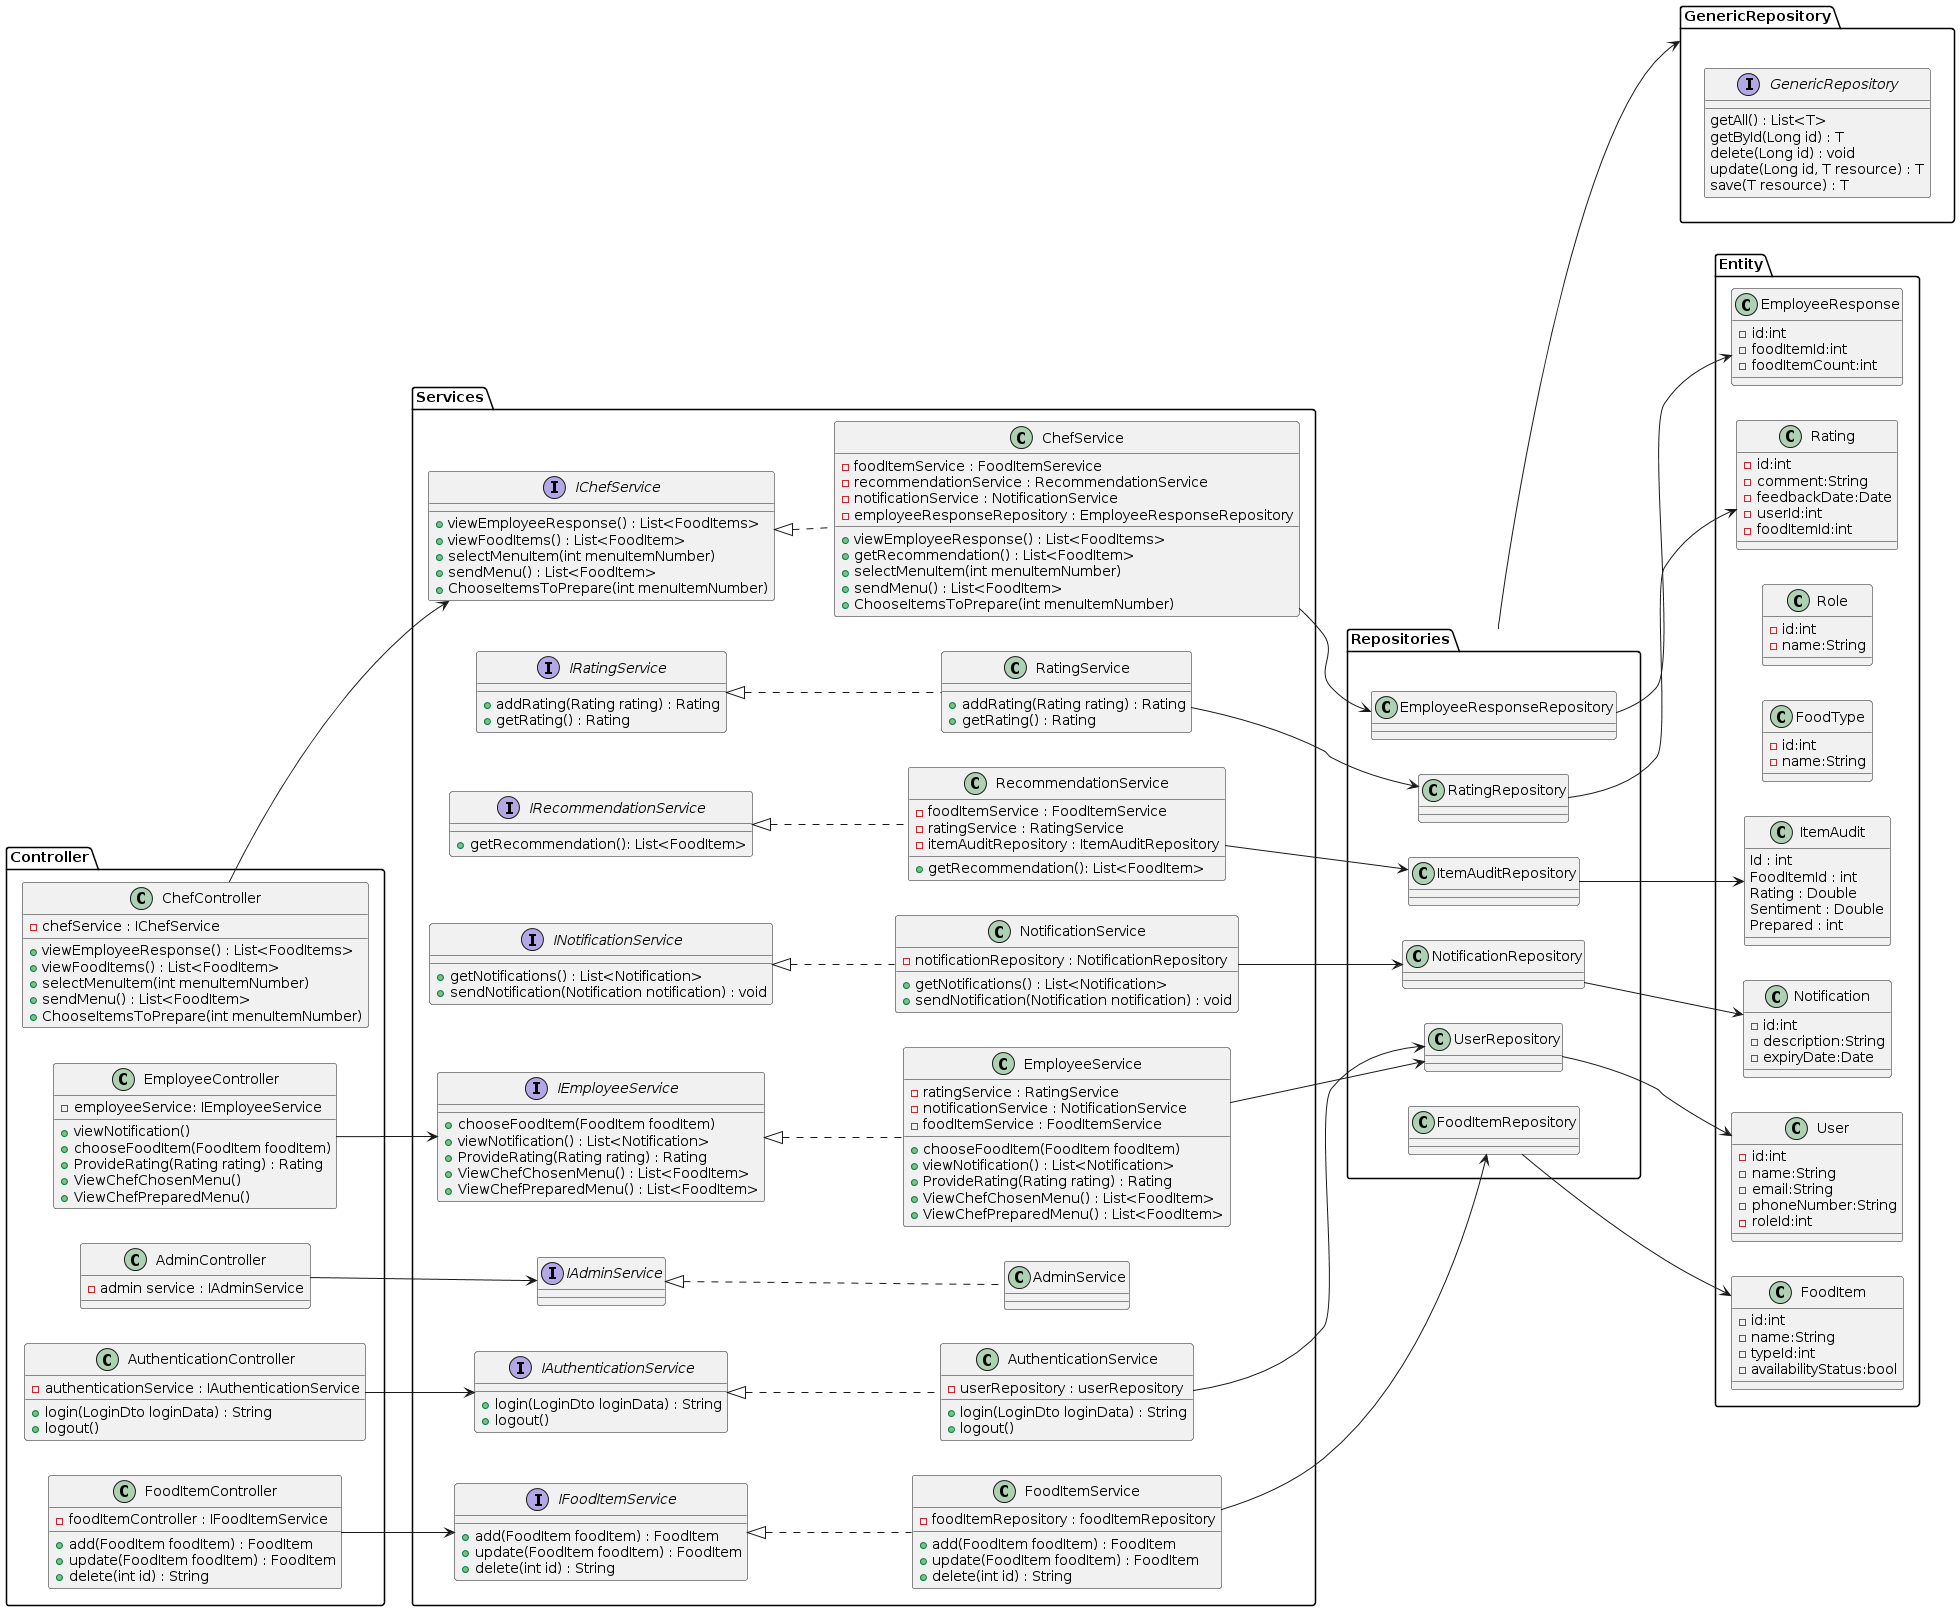

The diagram above was rendered by PlantUML. Its source (embedded in the PNG):
@startuml
left to right direction
class Controller.AuthenticationController{
-authenticationService : IAuthenticationService
+login(LoginDto loginData) : String
+logout()
}
class Controller.FoodItemController{
-foodItemController : IFoodItemService
+add(FoodItem foodItem) : FoodItem
+update(FoodItem foodItem) : FoodItem
+delete(int id) : String
}
class Controller.AdminController{
-admin service : IAdminService
}
class Controller.EmployeeController{
-employeeService: IEmployeeService
+viewNotification() 
+chooseFoodItem(FoodItem foodItem)
+ProvideRating(Rating rating) : Rating
+ViewChefChosenMenu()
+ViewChefPreparedMenu()
}
class Controller.ChefController{
-chefService : IChefService
+viewEmployeeResponse() : List<FoodItems>
+viewFoodItems() : List<FoodItem>
+selectMenuItem(int menuItemNumber)
+sendMenu() : List<FoodItem>
+ChooseItemsToPrepare(int menuItemNumber)
}

interface Services.IEmployeeService{
+chooseFoodItem(FoodItem foodItem)
+viewNotification() : List<Notification>
+ProvideRating(Rating rating) : Rating
+ViewChefChosenMenu() : List<FoodItem>
+ViewChefPreparedMenu() : List<FoodItem>
}

class Services.EmployeeService{
-ratingService : RatingService
-notificationService : NotificationService
-foodItemService : FoodItemService
+chooseFoodItem(FoodItem foodItem)
+viewNotification() : List<Notification>
+ProvideRating(Rating rating) : Rating
+ViewChefChosenMenu() : List<FoodItem>
+ViewChefPreparedMenu() : List<FoodItem>
}

interface Services.IAdminService{
}

class Services.AdminService{
}

interface Services.IChefService{
+viewEmployeeResponse() : List<FoodItems>
+viewFoodItems() : List<FoodItem>
+selectMenuItem(int menuItemNumber)
+sendMenu() : List<FoodItem>
+ChooseItemsToPrepare(int menuItemNumber)
}

class Services.ChefService{
-foodItemService : FoodItemSerevice
-recommendationService : RecommendationService
-notificationService : NotificationService
-employeeResponseRepository : EmployeeResponseRepository
+viewEmployeeResponse() : List<FoodItems>
+getRecommendation() : List<FoodItem>
+selectMenuItem(int menuItemNumber)
+sendMenu() : List<FoodItem>
+ChooseItemsToPrepare(int menuItemNumber)
}

interface Services.INotificationService{
+getNotifications() : List<Notification>
+sendNotification(Notification notification) : void
}

class Services.NotificationService{
-notificationRepository : NotificationRepository
+getNotifications() : List<Notification>
+sendNotification(Notification notification) : void
}

interface Services.IRecommendationService{
+getRecommendation(): List<FoodItem> 
}

class Services.RecommendationService{
-foodItemService : FoodItemService
-ratingService : RatingService
-itemAuditRepository : ItemAuditRepository
+getRecommendation(): List<FoodItem> 
}

interface Services.IRatingService{
+addRating(Rating rating) : Rating
+getRating() : Rating
}

class Services.RatingService{
+addRating(Rating rating) : Rating
+getRating() : Rating
}

interface Services.IAuthenticationService{
+login(LoginDto loginData) : String
+logout()
}

class Services.AuthenticationService{
-userRepository : userRepository
+login(LoginDto loginData) : String
+logout()
}

interface Services.IFoodItemService{
+add(FoodItem foodItem) : FoodItem
+update(FoodItem foodItem) : FoodItem
+delete(int id) : String
}

class Services.FoodItemService{
-foodItemRepository : foodItemRepository
+add(FoodItem foodItem) : FoodItem
+update(FoodItem foodItem) : FoodItem
+delete(int id) : String
}



Controller.EmployeeController --> Services.IEmployeeService
Controller.AdminController --> Services.IAdminService
Controller.ChefController --> Services.IChefService
Controller.AuthenticationController --> Services.IAuthenticationService
Controller.FoodItemController --> Services.IFoodItemService
Services.IAdminService <|.. Services.AdminService
Services.IChefService <|.. Services.ChefService
Services.IEmployeeService <|.. Services.EmployeeService
Services.INotificationService <|.. Services.NotificationService
Services.IRatingService <|.. Services.RatingService
Services.IRecommendationService <|.. Services.RecommendationService
Services.IAuthenticationService <|.. Services.AuthenticationService
Services.IFoodItemService <|.. Services.FoodItemService

package "GenericRepository"
{

interface GenericRepository {
getAll() : List<T>
getById(Long id) : T 
delete(Long id) : void
update(Long id, T resource) : T
save(T resource) : T
}
}

package "Repositories"{

class Repositories.UserRepository{
}
class Repositories.NotificationRepository{
}
class Repositories.FoodItemRepository{
}
class Repositories.RatingRepository{
}
class Repositories.EmployeeResponseRepository{
}
class Repositories.ItemAuditRepository{
}
}

Repositories --> GenericRepository

Services.EmployeeService --> Repositories.UserRepository
Services.NotificationService --> Repositories.NotificationRepository
Services.ChefService --> Repositories.EmployeeResponseRepository
Services.AuthenticationService --> Repositories.UserRepository
Services.FoodItemService --> Repositories.FoodItemRepository
Services.RatingService --> Repositories.RatingRepository
Services.RecommendationService --> Repositories.ItemAuditRepository

class Entity.User{
-id:int
-name:String
-email:String
-phoneNumber:String
-roleId:int
}

class Entity.Rating{
-id:int
-comment:String
-feedbackDate:Date
-userId:int
-foodItemId:int
}

class Entity.Notification{
-id:int
-description:String
-expiryDate:Date
}

class Entity.FoodItem{
-id:int
-name:String
-typeId:int
-availabilityStatus:bool
}

class Entity.FoodType{
-id:int
-name:String
}

class Entity.Role{
-id:int
-name:String
}

class Entity.EmployeeResponse{
-id:int
-foodItemId:int
-foodItemCount:int
}

class Entity.ItemAudit {
Id : int
FoodItemId : int
Rating : Double
Sentiment : Double
Prepared : int
}


Repositories.NotificationRepository --> Entity.Notification
Repositories.FoodItemRepository --> Entity.FoodItem
Repositories.RatingRepository --> Entity.Rating
Repositories.EmployeeResponseRepository --> Entity.EmployeeResponse
Repositories.UserRepository --> Entity.User
Repositories.ItemAuditRepository --> Entity.ItemAudit
@enduml